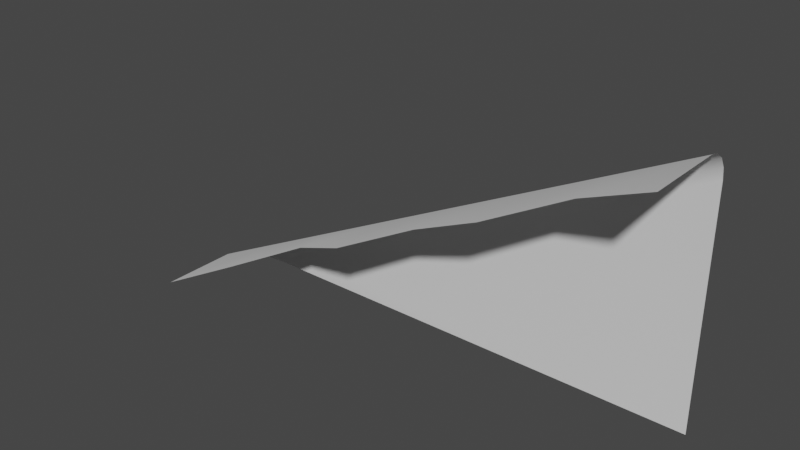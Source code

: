 # Source: cliff_corner_to_middle_mirrored_inverted_roof.blend  (saved by Blender 2.80.75; exported with 4.5.12 LTS)
import bpy
from mathutils import Matrix  # noqa: F401  (used for matrix-valued properties, if any)

bpy.ops.wm.read_factory_settings(use_empty=True)
scene = bpy.context.scene
scene.name = 'Scene'

# ---- collections
col_collection = bpy.data.collections.new('Collection'); scene.collection.children.link(col_collection)

# ---- world
world_world = bpy.data.worlds.new('World'); scene.world = world_world
world_world.use_nodes = True; world_world.node_tree.nodes.clear()
_N = world_world.node_tree.nodes; _L = world_world.node_tree.links
n0 = _N.new('ShaderNodeOutputWorld'); n0.name = 'World Output'; n0.location = (300, 300)
n1 = _N.new('ShaderNodeBackground'); n1.name = 'Background'; n1.location = (10, 300)
n1.inputs[0].default_value = (0.05088, 0.05088, 0.05088, 1.0)
_L.new(n1.outputs[0], n0.inputs[0])
n0.is_active_output = True
world_world.color = (0.05088, 0.05088, 0.05088)
world_world.use_sun_shadow = False
world_world.sun_shadow_jitter_overblur = 0.0

# ---- meshes
me_plane = bpy.data.meshes.new('Plane')
me_plane.from_pydata([(0.5, 0.0, -0.5), (-0.4982, -0.2029, -0.5036), (0.5018, -0.2029, -0.00363), (0.359, -0.1541, -0.07506), (0.2161, -0.184, -0.1465), (0.07324, -0.1536, -0.2179), (-0.06961, -0.1804, -0.2893), (-0.2125, -0.1243, -0.3608), (-0.3553, -0.1696, -0.4322), (-0.4982, -0.05292, -0.5036), (-0.3864, -0.00292, -0.5036), (-0.4897, -0.03379, -0.5036), (-0.4654, -0.01756, -0.5036), (-0.4292, -0.006726, -0.5036), (0.5018, -0.00292, -0.05953), (0.5018, -0.05292, -0.00363), (0.5018, -0.006726, -0.03814), (0.5018, -0.01756, -0.02), (0.5018, -0.03379, -0.007886), (0.3813, -0.00292, -0.1198), (0.359, -0.05292, -0.07506), (0.3728, -0.006726, -0.1027), (0.3655, -0.01756, -0.08816), (0.3607, -0.03379, -0.07846), (0.2385, -0.00292, -0.1912), (0.2161, -0.05292, -0.1465), (0.2299, -0.006726, -0.1741), (0.2227, -0.01756, -0.1596), (0.2178, -0.03379, -0.1499), (0.0956, -0.00292, -0.2626), (0.07324, -0.05292, -0.2179), (0.08705, -0.006726, -0.2455), (0.07979, -0.01756, -0.231), (0.07495, -0.03379, -0.2213), (-0.04725, -0.00292, -0.3341), (-0.06961, -0.05292, -0.2893), (-0.05581, -0.006726, -0.317), (-0.06306, -0.01756, -0.3024), (-0.06791, -0.03379, -0.2927), (-0.1901, -0.00292, -0.4055), (-0.2125, -0.05292, -0.3608), (-0.1987, -0.006726, -0.3884), (-0.2059, -0.01756, -0.3739), (-0.2108, -0.03379, -0.3642), (-0.3553, -0.05292, -0.4322), (-0.333, -0.00292, -0.4769), (-0.3536, -0.03379, -0.4356), (-0.3488, -0.01756, -0.4453), (-0.3415, -0.006726, -0.4598)], [], [(15, 20, 3, 2), (10, 45, 39, 34, 29, 24, 19, 14, 0), (20, 25, 4, 3), (25, 30, 5, 4), (30, 35, 6, 5), (35, 40, 7, 6), (40, 44, 8, 7), (45, 10, 13, 48), (48, 13, 12, 47), (47, 12, 11, 46), (46, 11, 9, 44), (14, 19, 21, 16), (16, 21, 22, 17), (17, 22, 23, 18), (18, 23, 20, 15), (19, 24, 26, 21), (21, 26, 27, 22), (22, 27, 28, 23), (23, 28, 25, 20), (24, 29, 31, 26), (26, 31, 32, 27), (27, 32, 33, 28), (28, 33, 30, 25), (29, 34, 36, 31), (31, 36, 37, 32), (32, 37, 38, 33), (33, 38, 35, 30), (34, 39, 41, 36), (36, 41, 42, 37), (37, 42, 43, 38), (38, 43, 40, 35), (39, 45, 48, 41), (41, 48, 47, 42), (42, 47, 46, 43), (43, 46, 44, 40), (44, 9, 1, 8)])
me_plane.polygons.foreach_set('use_smooth', [True] * 36)
_uv = me_plane.uv_layers.new(name='UVMap')
_uv.uv.foreach_set('vector', [1.0, 1.0, 0.8571, 1.0, 0.8571, 1.0, 1.0, 1.0, 0.0, 0.8882, 0.05341, 0.8882, 0.1963, 0.8882, 0.3391, 0.8882, 0.482, 0.8882, 0.6248, 0.8882, 0.7677, 0.8882, 0.8882, 0.8882, 0.0, 0.0, 0.8571, 1.0, 0.7143, 1.0, 0.7143, 1.0, 0.8571, 1.0, 0.7143, 1.0, 0.5714, 1.0, 0.5714, 1.0, 0.7143, 1.0, 0.5714, 1.0, 0.4286, 1.0, 0.4286, 1.0, 0.5714, 1.0, 0.4286, 1.0, 0.2857, 1.0, 0.2857, 1.0, 0.4286, 1.0, 0.2857, 1.0, 0.1429, 1.0, 0.1429, 1.0, 0.2857, 1.0, 0.05341, 0.8882, 0.0, 0.8882, 0.0, 0.931, 0.08764, 0.931, 0.08764, 0.931, 0.0, 0.931, 0.0262, 1.0, 0.1429, 1.0, 0.1429, 1.0, 0.0262, 1.0, 0.006808, 1.0, 0.1429, 1.0, 0.1429, 1.0, 0.006808, 1.0, 0.0, 1.0, 0.1429, 1.0, 0.8882, 0.8882, 0.7677, 0.8882, 0.8019, 0.931, 0.931, 0.931, 0.931, 0.931, 0.8019, 0.931, 0.8571, 1.0, 0.9935, 1.0, 0.9935, 1.0, 0.8571, 1.0, 0.8571, 1.0, 0.9983, 1.0, 0.9983, 1.0, 0.8571, 1.0, 0.8571, 1.0, 1.0, 1.0, 0.7677, 0.8882, 0.6248, 0.8882, 0.6591, 0.931, 0.8019, 0.931, 0.8019, 0.931, 0.6591, 0.931, 0.7143, 1.0, 0.8571, 1.0, 0.8571, 1.0, 0.7143, 1.0, 0.7143, 1.0, 0.8571, 1.0, 0.8571, 1.0, 0.7143, 1.0, 0.7143, 1.0, 0.8571, 1.0, 0.6248, 0.8882, 0.482, 0.8882, 0.5162, 0.931, 0.6591, 0.931, 0.6591, 0.931, 0.5162, 0.931, 0.5714, 1.0, 0.7143, 1.0, 0.7143, 1.0, 0.5714, 1.0, 0.5714, 1.0, 0.7143, 1.0, 0.7143, 1.0, 0.5714, 1.0, 0.5714, 1.0, 0.7143, 1.0, 0.482, 0.8882, 0.3391, 0.8882, 0.3734, 0.931, 0.5162, 0.931, 0.5162, 0.931, 0.3734, 0.931, 0.4286, 1.0, 0.5714, 1.0, 0.5714, 1.0, 0.4286, 1.0, 0.4286, 1.0, 0.5714, 1.0, 0.5714, 1.0, 0.4286, 1.0, 0.4286, 1.0, 0.5714, 1.0, 0.3391, 0.8882, 0.1963, 0.8882, 0.2305, 0.931, 0.3734, 0.931, 0.3734, 0.931, 0.2305, 0.931, 0.2857, 1.0, 0.4286, 1.0, 0.4286, 1.0, 0.2857, 1.0, 0.2857, 1.0, 0.4286, 1.0, 0.4286, 1.0, 0.2857, 1.0, 0.2857, 1.0, 0.4286, 1.0, 0.1963, 0.8882, 0.05341, 0.8882, 0.08764, 0.931, 0.2305, 0.931, 0.2305, 0.931, 0.08764, 0.931, 0.1429, 1.0, 0.2857, 1.0, 0.2857, 1.0, 0.1429, 1.0, 0.1429, 1.0, 0.2857, 1.0, 0.2857, 1.0, 0.1429, 1.0, 0.1429, 1.0, 0.2857, 1.0, 0.1429, 1.0, 0.0, 1.0, 0.0, 1.0, 0.1429, 1.0])
me_plane.use_remesh_preserve_volume = False
me_plane.use_remesh_preserve_attributes = False
me_plane.use_mirror_vertex_groups = False
me_plane.update()

# ---- objects
ob_plane = bpy.data.objects.new('Plane', me_plane)

# ---- transforms, parenting, visibility, modifiers, constraints
ob_plane.location = (0.0, 0.0, 0.0)
ob_plane.lineart.crease_threshold = 0.0

# ---- collection membership
col_collection.objects.link(ob_plane)

# ---- scene / render settings (as saved in the file)
scene.frame_start = 1; scene.frame_end = 250; scene.frame_set(1)
scene.render.engine = 'BLENDER_EEVEE_NEXT'
scene.cycles.samples = 128
scene.cycles.sampling_pattern = 'TABULATED_SOBOL'
scene.cycles.use_adaptive_sampling = False
scene.cycles.use_light_tree = False
scene.view_settings.view_transform = 'Filmic'
bpy.context.view_layer.update()

# ---- added for rendering (the .blend has no active camera and no usable light): camera, sun
cam_auto = bpy.data.cameras.new('AutoCamera')
cam_auto.lens = 50.0
cam_auto.sensor_width = 36.0
cam_auto.clip_end = 1000.0
ob_auto_camera = bpy.data.objects.new('AutoCamera', cam_auto)
scene.collection.objects.link(ob_auto_camera)
ob_auto_camera.location = (1.05315, -1.36306, 0.587435)
ob_auto_camera.rotation_euler = (1.09748, -7.21219e-08, 0.694738)
scene.camera = ob_auto_camera
light_auto_sun = bpy.data.lights.new('AutoSun', 'SUN')
light_auto_sun.energy = 3.0
light_auto_sun.angle = 0.0523599
ob_auto_sun = bpy.data.objects.new('AutoSun', light_auto_sun)
scene.collection.objects.link(ob_auto_sun)
ob_auto_sun.rotation_euler = (0.872665, 0.174533, 0.523599)
bpy.context.view_layer.update()
